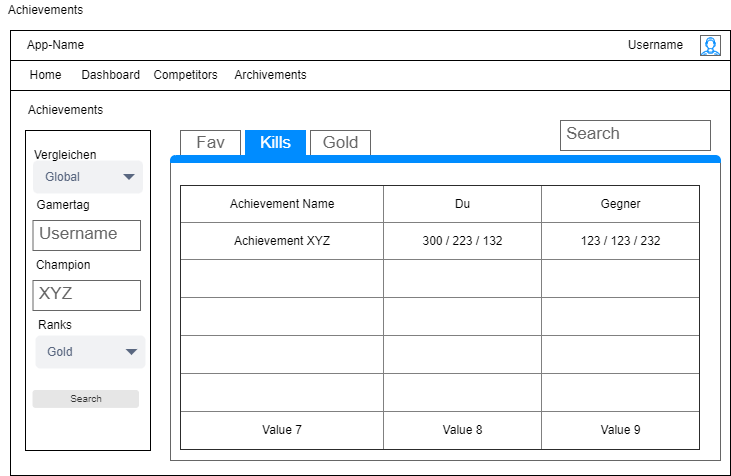

The diagram above was exported from draw.io. Its source (the exported page's mxGraphModel, read from the mxfile embedded in the PNG):
<mxGraphModel dx="982" dy="546" grid="1" gridSize="10" guides="1" tooltips="1" connect="1" arrows="1" fold="1" page="1" pageScale="1" pageWidth="827" pageHeight="1169" math="0" shadow="0">
  <root>
    <mxCell id="0" />
    <mxCell id="1" parent="0" />
    <mxCell id="U-hmfFRXhm0Evdx_Ef-2-1" value="" style="rounded=0;whiteSpace=wrap;html=1;" vertex="1" parent="1">
      <mxGeometry x="40" y="75" width="720" height="440" as="geometry" />
    </mxCell>
    <mxCell id="U-hmfFRXhm0Evdx_Ef-2-2" value="Achievements" style="text;html=1;align=center;verticalAlign=middle;resizable=0;points=[];autosize=1;strokeColor=none;fillColor=none;" vertex="1" parent="1">
      <mxGeometry x="30" y="40" width="90" height="20" as="geometry" />
    </mxCell>
    <mxCell id="U-hmfFRXhm0Evdx_Ef-2-3" value="" style="rounded=0;whiteSpace=wrap;html=1;" vertex="1" parent="1">
      <mxGeometry x="40" y="70" width="720" height="30" as="geometry" />
    </mxCell>
    <mxCell id="U-hmfFRXhm0Evdx_Ef-2-4" value="" style="verticalLabelPosition=bottom;shadow=0;dashed=0;align=center;html=1;verticalAlign=top;strokeWidth=1;shape=mxgraph.mockup.containers.userMale;strokeColor=#666666;strokeColor2=#008cff;" vertex="1" parent="1">
      <mxGeometry x="730" y="75" width="20" height="20" as="geometry" />
    </mxCell>
    <mxCell id="U-hmfFRXhm0Evdx_Ef-2-5" value="Username" style="text;html=1;align=center;verticalAlign=middle;resizable=0;points=[];autosize=1;strokeColor=none;fillColor=none;" vertex="1" parent="1">
      <mxGeometry x="650" y="75" width="70" height="20" as="geometry" />
    </mxCell>
    <mxCell id="U-hmfFRXhm0Evdx_Ef-2-6" value="App-Name" style="text;html=1;align=center;verticalAlign=middle;resizable=0;points=[];autosize=1;strokeColor=none;fillColor=none;" vertex="1" parent="1">
      <mxGeometry x="50" y="75" width="70" height="20" as="geometry" />
    </mxCell>
    <mxCell id="U-hmfFRXhm0Evdx_Ef-2-7" value="" style="rounded=0;whiteSpace=wrap;html=1;" vertex="1" parent="1">
      <mxGeometry x="40" y="100" width="720" height="30" as="geometry" />
    </mxCell>
    <mxCell id="U-hmfFRXhm0Evdx_Ef-2-8" value="Home" style="text;html=1;align=center;verticalAlign=middle;resizable=0;points=[];autosize=1;strokeColor=none;fillColor=none;" vertex="1" parent="1">
      <mxGeometry x="50" y="105" width="50" height="20" as="geometry" />
    </mxCell>
    <mxCell id="U-hmfFRXhm0Evdx_Ef-2-9" value="Dashboard" style="text;html=1;align=center;verticalAlign=middle;resizable=0;points=[];autosize=1;strokeColor=none;fillColor=none;" vertex="1" parent="1">
      <mxGeometry x="105" y="105" width="70" height="20" as="geometry" />
    </mxCell>
    <mxCell id="U-hmfFRXhm0Evdx_Ef-2-10" value="Competitors" style="text;html=1;align=center;verticalAlign=middle;resizable=0;points=[];autosize=1;strokeColor=none;fillColor=none;" vertex="1" parent="1">
      <mxGeometry x="175" y="105" width="80" height="20" as="geometry" />
    </mxCell>
    <mxCell id="U-hmfFRXhm0Evdx_Ef-2-11" value="Achievements" style="text;html=1;align=center;verticalAlign=middle;resizable=0;points=[];autosize=1;strokeColor=none;fillColor=none;" vertex="1" parent="1">
      <mxGeometry x="50" y="140" width="90" height="20" as="geometry" />
    </mxCell>
    <mxCell id="U-hmfFRXhm0Evdx_Ef-2-45" value="" style="rounded=0;whiteSpace=wrap;html=1;" vertex="1" parent="1">
      <mxGeometry x="55" y="170" width="125" height="320" as="geometry" />
    </mxCell>
    <mxCell id="U-hmfFRXhm0Evdx_Ef-2-46" value="" style="strokeWidth=1;shadow=0;dashed=0;align=center;html=1;shape=mxgraph.mockup.containers.marginRect2;rectMarginTop=32;strokeColor=#666666;gradientColor=none;" vertex="1" parent="1">
      <mxGeometry x="200" y="170" width="550" height="330" as="geometry" />
    </mxCell>
    <mxCell id="U-hmfFRXhm0Evdx_Ef-2-47" value="Fav" style="strokeColor=inherit;fillColor=inherit;gradientColor=inherit;strokeWidth=1;shadow=0;dashed=0;align=center;html=1;shape=mxgraph.mockup.containers.rrect;rSize=0;fontSize=17;fontColor=#666666;gradientColor=none;" vertex="1" parent="U-hmfFRXhm0Evdx_Ef-2-46">
      <mxGeometry width="60" height="25" relative="1" as="geometry">
        <mxPoint x="10" as="offset" />
      </mxGeometry>
    </mxCell>
    <mxCell id="U-hmfFRXhm0Evdx_Ef-2-48" value="Kills" style="strokeWidth=1;shadow=0;dashed=0;align=center;html=1;shape=mxgraph.mockup.containers.rrect;rSize=0;fontSize=17;fontColor=#ffffff;strokeColor=#008cff;fillColor=#008cff;" vertex="1" parent="U-hmfFRXhm0Evdx_Ef-2-46">
      <mxGeometry width="60" height="25" relative="1" as="geometry">
        <mxPoint x="75" as="offset" />
      </mxGeometry>
    </mxCell>
    <mxCell id="U-hmfFRXhm0Evdx_Ef-2-49" value="Gold" style="strokeColor=inherit;fillColor=inherit;gradientColor=inherit;strokeWidth=1;shadow=0;dashed=0;align=center;html=1;shape=mxgraph.mockup.containers.rrect;rSize=0;fontSize=17;fontColor=#666666;gradientColor=none;" vertex="1" parent="U-hmfFRXhm0Evdx_Ef-2-46">
      <mxGeometry width="60" height="25" relative="1" as="geometry">
        <mxPoint x="140" as="offset" />
      </mxGeometry>
    </mxCell>
    <mxCell id="U-hmfFRXhm0Evdx_Ef-2-50" value="" style="strokeWidth=1;shadow=0;dashed=0;align=center;html=1;shape=mxgraph.mockup.containers.topButton;rSize=5;strokeColor=#008cff;fillColor=#008cff;gradientColor=none;resizeWidth=1;movable=0;deletable=1;" vertex="1" parent="U-hmfFRXhm0Evdx_Ef-2-46">
      <mxGeometry width="550" height="7" relative="1" as="geometry">
        <mxPoint y="25" as="offset" />
      </mxGeometry>
    </mxCell>
    <mxCell id="U-hmfFRXhm0Evdx_Ef-2-77" value="&lt;table border=&quot;1&quot; width=&quot;100%&quot; style=&quot;width: 100% ; height: 100% ; border-collapse: collapse&quot;&gt;&lt;tbody&gt;&lt;tr&gt;&lt;td align=&quot;center&quot;&gt;Achievement Name&lt;/td&gt;&lt;td align=&quot;center&quot;&gt;Du&lt;/td&gt;&lt;td align=&quot;center&quot;&gt;Gegner&lt;/td&gt;&lt;/tr&gt;&lt;tr&gt;&lt;td align=&quot;center&quot;&gt;Achievement XYZ&lt;/td&gt;&lt;td align=&quot;center&quot;&gt;300 / 223 / 132&lt;/td&gt;&lt;td align=&quot;center&quot;&gt;123 / 123 / 232&lt;/td&gt;&lt;/tr&gt;&lt;tr&gt;&lt;td&gt;&lt;br&gt;&lt;/td&gt;&lt;td&gt;&lt;br&gt;&lt;/td&gt;&lt;td&gt;&lt;br&gt;&lt;/td&gt;&lt;/tr&gt;&lt;tr&gt;&lt;td&gt;&lt;br&gt;&lt;/td&gt;&lt;td&gt;&lt;br&gt;&lt;/td&gt;&lt;td&gt;&lt;br&gt;&lt;/td&gt;&lt;/tr&gt;&lt;tr&gt;&lt;td&gt;&lt;br&gt;&lt;/td&gt;&lt;td&gt;&lt;br&gt;&lt;/td&gt;&lt;td&gt;&lt;br&gt;&lt;/td&gt;&lt;/tr&gt;&lt;tr&gt;&lt;td&gt;&lt;br&gt;&lt;/td&gt;&lt;td&gt;&lt;br&gt;&lt;/td&gt;&lt;td&gt;&lt;br&gt;&lt;/td&gt;&lt;/tr&gt;&lt;tr&gt;&lt;td align=&quot;center&quot;&gt;Value 7&lt;/td&gt;&lt;td align=&quot;center&quot;&gt;Value 8&lt;/td&gt;&lt;td align=&quot;center&quot;&gt;Value 9&lt;/td&gt;&lt;/tr&gt;&lt;/tbody&gt;&lt;/table&gt;" style="text;html=1;strokeColor=none;fillColor=none;overflow=fill;" vertex="1" parent="U-hmfFRXhm0Evdx_Ef-2-46">
      <mxGeometry x="10" y="55" width="520" height="265" as="geometry" />
    </mxCell>
    <mxCell id="U-hmfFRXhm0Evdx_Ef-2-51" value="Search" style="strokeWidth=1;shadow=0;dashed=0;align=center;html=1;shape=mxgraph.mockup.text.textBox;fontColor=#666666;align=left;fontSize=17;spacingLeft=4;spacingTop=-3;strokeColor=#666666;mainText=" vertex="1" parent="1">
      <mxGeometry x="590" y="160" width="150" height="30" as="geometry" />
    </mxCell>
    <mxCell id="U-hmfFRXhm0Evdx_Ef-2-52" value="Global" style="rounded=1;fillColor=#F1F2F4;strokeColor=none;html=1;fontColor=#596780;align=left;fontSize=12;spacingLeft=10;sketch=0;" vertex="1" parent="1">
      <mxGeometry x="62.5" y="200" width="110" height="33" as="geometry" />
    </mxCell>
    <mxCell id="U-hmfFRXhm0Evdx_Ef-2-53" value="" style="shape=triangle;direction=south;fillColor=#596780;strokeColor=none;html=1;sketch=0;" vertex="1" parent="U-hmfFRXhm0Evdx_Ef-2-52">
      <mxGeometry x="1" y="0.5" width="12" height="6" relative="1" as="geometry">
        <mxPoint x="-20" y="-3" as="offset" />
      </mxGeometry>
    </mxCell>
    <mxCell id="U-hmfFRXhm0Evdx_Ef-2-54" value="Username" style="strokeWidth=1;shadow=0;dashed=0;align=center;html=1;shape=mxgraph.mockup.text.textBox;fontColor=#666666;align=left;fontSize=17;spacingLeft=4;spacingTop=-3;strokeColor=#666666;mainText=" vertex="1" parent="1">
      <mxGeometry x="62.5" y="260" width="107.5" height="30" as="geometry" />
    </mxCell>
    <mxCell id="U-hmfFRXhm0Evdx_Ef-2-55" value="Vergleichen" style="text;html=1;strokeColor=none;fillColor=none;align=center;verticalAlign=middle;whiteSpace=wrap;rounded=0;" vertex="1" parent="1">
      <mxGeometry x="65" y="180" width="60" height="30" as="geometry" />
    </mxCell>
    <mxCell id="U-hmfFRXhm0Evdx_Ef-2-56" value="Gamertag" style="text;html=1;strokeColor=none;fillColor=none;align=center;verticalAlign=middle;whiteSpace=wrap;rounded=0;" vertex="1" parent="1">
      <mxGeometry x="62.5" y="230" width="60" height="30" as="geometry" />
    </mxCell>
    <mxCell id="U-hmfFRXhm0Evdx_Ef-2-57" value="XYZ" style="strokeWidth=1;shadow=0;dashed=0;align=center;html=1;shape=mxgraph.mockup.text.textBox;fontColor=#666666;align=left;fontSize=17;spacingLeft=4;spacingTop=-3;strokeColor=#666666;mainText=" vertex="1" parent="1">
      <mxGeometry x="62.5" y="320" width="107.5" height="30" as="geometry" />
    </mxCell>
    <mxCell id="U-hmfFRXhm0Evdx_Ef-2-58" value="Champion" style="text;html=1;strokeColor=none;fillColor=none;align=center;verticalAlign=middle;whiteSpace=wrap;rounded=0;" vertex="1" parent="1">
      <mxGeometry x="62.5" y="290" width="60" height="30" as="geometry" />
    </mxCell>
    <mxCell id="U-hmfFRXhm0Evdx_Ef-2-59" value="Gold" style="rounded=1;fillColor=#F1F2F4;strokeColor=none;html=1;fontColor=#596780;align=left;fontSize=12;spacingLeft=10;sketch=0;" vertex="1" parent="1">
      <mxGeometry x="65" y="375" width="110" height="33" as="geometry" />
    </mxCell>
    <mxCell id="U-hmfFRXhm0Evdx_Ef-2-60" value="" style="shape=triangle;direction=south;fillColor=#596780;strokeColor=none;html=1;sketch=0;" vertex="1" parent="U-hmfFRXhm0Evdx_Ef-2-59">
      <mxGeometry x="1" y="0.5" width="12" height="6" relative="1" as="geometry">
        <mxPoint x="-20" y="-3" as="offset" />
      </mxGeometry>
    </mxCell>
    <mxCell id="U-hmfFRXhm0Evdx_Ef-2-61" value="Ranks" style="text;html=1;strokeColor=none;fillColor=none;align=center;verticalAlign=middle;whiteSpace=wrap;rounded=0;" vertex="1" parent="1">
      <mxGeometry x="55" y="350" width="60" height="30" as="geometry" />
    </mxCell>
    <mxCell id="U-hmfFRXhm0Evdx_Ef-2-62" value="Search" style="rounded=1;html=1;shadow=0;dashed=0;whiteSpace=wrap;fontSize=10;fillColor=#E6E6E6;align=center;strokeColor=#E6E6E6;fontColor=#333333;" vertex="1" parent="1">
      <mxGeometry x="62.5" y="430" width="105.5" height="16.88" as="geometry" />
    </mxCell>
    <mxCell id="U-hmfFRXhm0Evdx_Ef-2-63" value="Archivements" style="text;html=1;align=center;verticalAlign=middle;resizable=0;points=[];autosize=1;strokeColor=none;fillColor=none;" vertex="1" parent="1">
      <mxGeometry x="255" y="105" width="90" height="20" as="geometry" />
    </mxCell>
  </root>
</mxGraphModel>